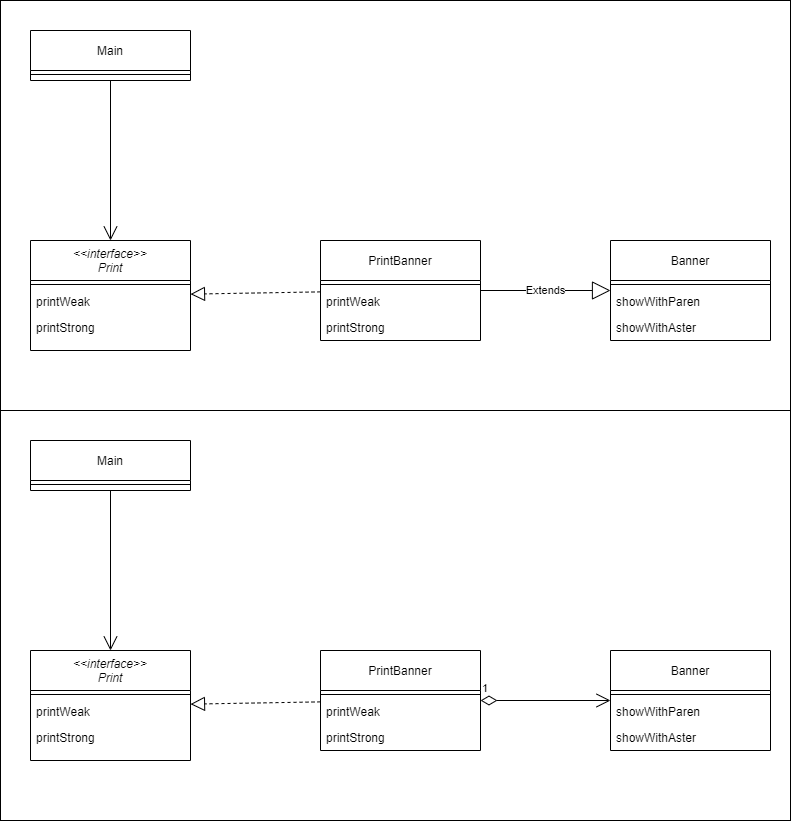

The diagram above was exported from draw.io. Its source (the exported page's mxGraphModel, read from the mxfile embedded in the PNG):
<mxGraphModel dx="1308" dy="879" grid="1" gridSize="10" guides="1" tooltips="1" connect="1" arrows="1" fold="1" page="1" pageScale="1" pageWidth="827" pageHeight="1169" math="0" shadow="0">
  <root>
    <mxCell id="WIyWlLk6GJQsqaUBKTNV-0" />
    <mxCell id="WIyWlLk6GJQsqaUBKTNV-1" parent="WIyWlLk6GJQsqaUBKTNV-0" />
    <mxCell id="CzGhAKtY6P8X4ij1pQ9_-37" value="" style="rounded=0;whiteSpace=wrap;html=1;" vertex="1" parent="WIyWlLk6GJQsqaUBKTNV-1">
      <mxGeometry x="30" y="610" width="790" height="410" as="geometry" />
    </mxCell>
    <mxCell id="CzGhAKtY6P8X4ij1pQ9_-36" value="" style="rounded=0;whiteSpace=wrap;html=1;" vertex="1" parent="WIyWlLk6GJQsqaUBKTNV-1">
      <mxGeometry x="30" y="200" width="790" height="410" as="geometry" />
    </mxCell>
    <mxCell id="zkfFHV4jXpPFQw0GAbJ--0" value="&lt;&lt;interface&gt;&gt;&#10;Print" style="swimlane;fontStyle=2;align=center;verticalAlign=middle;childLayout=stackLayout;horizontal=1;startSize=40;horizontalStack=0;resizeParent=1;resizeLast=0;collapsible=1;marginBottom=0;rounded=0;shadow=0;strokeWidth=1;" parent="WIyWlLk6GJQsqaUBKTNV-1" vertex="1">
      <mxGeometry x="60" y="440" width="160" height="110" as="geometry">
        <mxRectangle x="230" y="140" width="160" height="26" as="alternateBounds" />
      </mxGeometry>
    </mxCell>
    <mxCell id="zkfFHV4jXpPFQw0GAbJ--4" value="" style="line;html=1;strokeWidth=1;align=left;verticalAlign=middle;spacingTop=-1;spacingLeft=3;spacingRight=3;rotatable=0;labelPosition=right;points=[];portConstraint=eastwest;" parent="zkfFHV4jXpPFQw0GAbJ--0" vertex="1">
      <mxGeometry y="40" width="160" height="8" as="geometry" />
    </mxCell>
    <mxCell id="zkfFHV4jXpPFQw0GAbJ--5" value="printWeak" style="text;align=left;verticalAlign=top;spacingLeft=4;spacingRight=4;overflow=hidden;rotatable=0;points=[[0,0.5],[1,0.5]];portConstraint=eastwest;" parent="zkfFHV4jXpPFQw0GAbJ--0" vertex="1">
      <mxGeometry y="48" width="160" height="26" as="geometry" />
    </mxCell>
    <mxCell id="zkfFHV4jXpPFQw0GAbJ--1" value="printStrong" style="text;align=left;verticalAlign=top;spacingLeft=4;spacingRight=4;overflow=hidden;rotatable=0;points=[[0,0.5],[1,0.5]];portConstraint=eastwest;" parent="zkfFHV4jXpPFQw0GAbJ--0" vertex="1">
      <mxGeometry y="74" width="160" height="26" as="geometry" />
    </mxCell>
    <mxCell id="CzGhAKtY6P8X4ij1pQ9_-0" value="Main" style="swimlane;fontStyle=0;align=center;verticalAlign=middle;childLayout=stackLayout;horizontal=1;startSize=40;horizontalStack=0;resizeParent=1;resizeLast=0;collapsible=1;marginBottom=0;rounded=0;shadow=0;strokeWidth=1;" vertex="1" parent="WIyWlLk6GJQsqaUBKTNV-1">
      <mxGeometry x="60" y="230" width="160" height="50" as="geometry">
        <mxRectangle x="230" y="140" width="160" height="26" as="alternateBounds" />
      </mxGeometry>
    </mxCell>
    <mxCell id="CzGhAKtY6P8X4ij1pQ9_-4" value="" style="line;html=1;strokeWidth=1;align=left;verticalAlign=middle;spacingTop=-1;spacingLeft=3;spacingRight=3;rotatable=0;labelPosition=right;points=[];portConstraint=eastwest;" vertex="1" parent="CzGhAKtY6P8X4ij1pQ9_-0">
      <mxGeometry y="40" width="160" height="8" as="geometry" />
    </mxCell>
    <mxCell id="CzGhAKtY6P8X4ij1pQ9_-7" value="PrintBanner" style="swimlane;fontStyle=0;align=center;verticalAlign=middle;childLayout=stackLayout;horizontal=1;startSize=40;horizontalStack=0;resizeParent=1;resizeLast=0;collapsible=1;marginBottom=0;rounded=0;shadow=0;strokeWidth=1;" vertex="1" parent="WIyWlLk6GJQsqaUBKTNV-1">
      <mxGeometry x="350" y="440" width="160" height="100" as="geometry">
        <mxRectangle x="230" y="140" width="160" height="26" as="alternateBounds" />
      </mxGeometry>
    </mxCell>
    <mxCell id="CzGhAKtY6P8X4ij1pQ9_-8" value="" style="line;html=1;strokeWidth=1;align=left;verticalAlign=middle;spacingTop=-1;spacingLeft=3;spacingRight=3;rotatable=0;labelPosition=right;points=[];portConstraint=eastwest;" vertex="1" parent="CzGhAKtY6P8X4ij1pQ9_-7">
      <mxGeometry y="40" width="160" height="8" as="geometry" />
    </mxCell>
    <mxCell id="CzGhAKtY6P8X4ij1pQ9_-11" value="printWeak" style="text;align=left;verticalAlign=top;spacingLeft=4;spacingRight=4;overflow=hidden;rotatable=0;points=[[0,0.5],[1,0.5]];portConstraint=eastwest;" vertex="1" parent="CzGhAKtY6P8X4ij1pQ9_-7">
      <mxGeometry y="48" width="160" height="26" as="geometry" />
    </mxCell>
    <mxCell id="CzGhAKtY6P8X4ij1pQ9_-12" value="printStrong" style="text;align=left;verticalAlign=top;spacingLeft=4;spacingRight=4;overflow=hidden;rotatable=0;points=[[0,0.5],[1,0.5]];portConstraint=eastwest;" vertex="1" parent="CzGhAKtY6P8X4ij1pQ9_-7">
      <mxGeometry y="74" width="160" height="26" as="geometry" />
    </mxCell>
    <mxCell id="CzGhAKtY6P8X4ij1pQ9_-9" value="Banner" style="swimlane;fontStyle=0;align=center;verticalAlign=middle;childLayout=stackLayout;horizontal=1;startSize=40;horizontalStack=0;resizeParent=1;resizeLast=0;collapsible=1;marginBottom=0;rounded=0;shadow=0;strokeWidth=1;" vertex="1" parent="WIyWlLk6GJQsqaUBKTNV-1">
      <mxGeometry x="640" y="440" width="160" height="100" as="geometry">
        <mxRectangle x="230" y="140" width="160" height="26" as="alternateBounds" />
      </mxGeometry>
    </mxCell>
    <mxCell id="CzGhAKtY6P8X4ij1pQ9_-10" value="" style="line;html=1;strokeWidth=1;align=left;verticalAlign=middle;spacingTop=-1;spacingLeft=3;spacingRight=3;rotatable=0;labelPosition=right;points=[];portConstraint=eastwest;" vertex="1" parent="CzGhAKtY6P8X4ij1pQ9_-9">
      <mxGeometry y="40" width="160" height="8" as="geometry" />
    </mxCell>
    <mxCell id="CzGhAKtY6P8X4ij1pQ9_-13" value="showWithParen" style="text;align=left;verticalAlign=top;spacingLeft=4;spacingRight=4;overflow=hidden;rotatable=0;points=[[0,0.5],[1,0.5]];portConstraint=eastwest;" vertex="1" parent="CzGhAKtY6P8X4ij1pQ9_-9">
      <mxGeometry y="48" width="160" height="26" as="geometry" />
    </mxCell>
    <mxCell id="CzGhAKtY6P8X4ij1pQ9_-14" value="showWithAster" style="text;align=left;verticalAlign=top;spacingLeft=4;spacingRight=4;overflow=hidden;rotatable=0;points=[[0,0.5],[1,0.5]];portConstraint=eastwest;" vertex="1" parent="CzGhAKtY6P8X4ij1pQ9_-9">
      <mxGeometry y="74" width="160" height="26" as="geometry" />
    </mxCell>
    <mxCell id="CzGhAKtY6P8X4ij1pQ9_-15" value="" style="endArrow=open;endFill=1;endSize=12;html=1;rounded=0;" edge="1" parent="WIyWlLk6GJQsqaUBKTNV-1" source="CzGhAKtY6P8X4ij1pQ9_-0" target="zkfFHV4jXpPFQw0GAbJ--0">
      <mxGeometry width="160" relative="1" as="geometry">
        <mxPoint x="-150" y="450" as="sourcePoint" />
        <mxPoint x="10" y="450" as="targetPoint" />
      </mxGeometry>
    </mxCell>
    <mxCell id="CzGhAKtY6P8X4ij1pQ9_-16" value="" style="endArrow=block;dashed=1;endFill=0;endSize=12;html=1;rounded=0;" edge="1" parent="WIyWlLk6GJQsqaUBKTNV-1" source="CzGhAKtY6P8X4ij1pQ9_-7" target="zkfFHV4jXpPFQw0GAbJ--0">
      <mxGeometry width="160" relative="1" as="geometry">
        <mxPoint x="120" y="670" as="sourcePoint" />
        <mxPoint x="280" y="670" as="targetPoint" />
      </mxGeometry>
    </mxCell>
    <mxCell id="CzGhAKtY6P8X4ij1pQ9_-17" value="Extends" style="endArrow=block;endSize=16;endFill=0;html=1;rounded=0;" edge="1" parent="WIyWlLk6GJQsqaUBKTNV-1" source="CzGhAKtY6P8X4ij1pQ9_-7" target="CzGhAKtY6P8X4ij1pQ9_-9">
      <mxGeometry width="160" relative="1" as="geometry">
        <mxPoint x="460" y="710" as="sourcePoint" />
        <mxPoint x="620" y="710" as="targetPoint" />
      </mxGeometry>
    </mxCell>
    <mxCell id="CzGhAKtY6P8X4ij1pQ9_-18" value="&lt;&lt;interface&gt;&gt;&#10;Print" style="swimlane;fontStyle=2;align=center;verticalAlign=middle;childLayout=stackLayout;horizontal=1;startSize=40;horizontalStack=0;resizeParent=1;resizeLast=0;collapsible=1;marginBottom=0;rounded=0;shadow=0;strokeWidth=1;" vertex="1" parent="WIyWlLk6GJQsqaUBKTNV-1">
      <mxGeometry x="60" y="850" width="160" height="110" as="geometry">
        <mxRectangle x="230" y="140" width="160" height="26" as="alternateBounds" />
      </mxGeometry>
    </mxCell>
    <mxCell id="CzGhAKtY6P8X4ij1pQ9_-19" value="" style="line;html=1;strokeWidth=1;align=left;verticalAlign=middle;spacingTop=-1;spacingLeft=3;spacingRight=3;rotatable=0;labelPosition=right;points=[];portConstraint=eastwest;" vertex="1" parent="CzGhAKtY6P8X4ij1pQ9_-18">
      <mxGeometry y="40" width="160" height="8" as="geometry" />
    </mxCell>
    <mxCell id="CzGhAKtY6P8X4ij1pQ9_-20" value="printWeak" style="text;align=left;verticalAlign=top;spacingLeft=4;spacingRight=4;overflow=hidden;rotatable=0;points=[[0,0.5],[1,0.5]];portConstraint=eastwest;" vertex="1" parent="CzGhAKtY6P8X4ij1pQ9_-18">
      <mxGeometry y="48" width="160" height="26" as="geometry" />
    </mxCell>
    <mxCell id="CzGhAKtY6P8X4ij1pQ9_-21" value="printStrong" style="text;align=left;verticalAlign=top;spacingLeft=4;spacingRight=4;overflow=hidden;rotatable=0;points=[[0,0.5],[1,0.5]];portConstraint=eastwest;" vertex="1" parent="CzGhAKtY6P8X4ij1pQ9_-18">
      <mxGeometry y="74" width="160" height="26" as="geometry" />
    </mxCell>
    <mxCell id="CzGhAKtY6P8X4ij1pQ9_-22" value="Main" style="swimlane;fontStyle=0;align=center;verticalAlign=middle;childLayout=stackLayout;horizontal=1;startSize=40;horizontalStack=0;resizeParent=1;resizeLast=0;collapsible=1;marginBottom=0;rounded=0;shadow=0;strokeWidth=1;" vertex="1" parent="WIyWlLk6GJQsqaUBKTNV-1">
      <mxGeometry x="60" y="640" width="160" height="50" as="geometry">
        <mxRectangle x="230" y="140" width="160" height="26" as="alternateBounds" />
      </mxGeometry>
    </mxCell>
    <mxCell id="CzGhAKtY6P8X4ij1pQ9_-23" value="" style="line;html=1;strokeWidth=1;align=left;verticalAlign=middle;spacingTop=-1;spacingLeft=3;spacingRight=3;rotatable=0;labelPosition=right;points=[];portConstraint=eastwest;" vertex="1" parent="CzGhAKtY6P8X4ij1pQ9_-22">
      <mxGeometry y="40" width="160" height="8" as="geometry" />
    </mxCell>
    <mxCell id="CzGhAKtY6P8X4ij1pQ9_-24" value="PrintBanner" style="swimlane;fontStyle=0;align=center;verticalAlign=middle;childLayout=stackLayout;horizontal=1;startSize=40;horizontalStack=0;resizeParent=1;resizeLast=0;collapsible=1;marginBottom=0;rounded=0;shadow=0;strokeWidth=1;" vertex="1" parent="WIyWlLk6GJQsqaUBKTNV-1">
      <mxGeometry x="350" y="850" width="160" height="100" as="geometry">
        <mxRectangle x="230" y="140" width="160" height="26" as="alternateBounds" />
      </mxGeometry>
    </mxCell>
    <mxCell id="CzGhAKtY6P8X4ij1pQ9_-25" value="" style="line;html=1;strokeWidth=1;align=left;verticalAlign=middle;spacingTop=-1;spacingLeft=3;spacingRight=3;rotatable=0;labelPosition=right;points=[];portConstraint=eastwest;" vertex="1" parent="CzGhAKtY6P8X4ij1pQ9_-24">
      <mxGeometry y="40" width="160" height="8" as="geometry" />
    </mxCell>
    <mxCell id="CzGhAKtY6P8X4ij1pQ9_-26" value="printWeak" style="text;align=left;verticalAlign=top;spacingLeft=4;spacingRight=4;overflow=hidden;rotatable=0;points=[[0,0.5],[1,0.5]];portConstraint=eastwest;" vertex="1" parent="CzGhAKtY6P8X4ij1pQ9_-24">
      <mxGeometry y="48" width="160" height="26" as="geometry" />
    </mxCell>
    <mxCell id="CzGhAKtY6P8X4ij1pQ9_-27" value="printStrong" style="text;align=left;verticalAlign=top;spacingLeft=4;spacingRight=4;overflow=hidden;rotatable=0;points=[[0,0.5],[1,0.5]];portConstraint=eastwest;" vertex="1" parent="CzGhAKtY6P8X4ij1pQ9_-24">
      <mxGeometry y="74" width="160" height="26" as="geometry" />
    </mxCell>
    <mxCell id="CzGhAKtY6P8X4ij1pQ9_-28" value="Banner" style="swimlane;fontStyle=0;align=center;verticalAlign=middle;childLayout=stackLayout;horizontal=1;startSize=40;horizontalStack=0;resizeParent=1;resizeLast=0;collapsible=1;marginBottom=0;rounded=0;shadow=0;strokeWidth=1;" vertex="1" parent="WIyWlLk6GJQsqaUBKTNV-1">
      <mxGeometry x="640" y="850" width="160" height="100" as="geometry">
        <mxRectangle x="230" y="140" width="160" height="26" as="alternateBounds" />
      </mxGeometry>
    </mxCell>
    <mxCell id="CzGhAKtY6P8X4ij1pQ9_-29" value="" style="line;html=1;strokeWidth=1;align=left;verticalAlign=middle;spacingTop=-1;spacingLeft=3;spacingRight=3;rotatable=0;labelPosition=right;points=[];portConstraint=eastwest;" vertex="1" parent="CzGhAKtY6P8X4ij1pQ9_-28">
      <mxGeometry y="40" width="160" height="8" as="geometry" />
    </mxCell>
    <mxCell id="CzGhAKtY6P8X4ij1pQ9_-30" value="showWithParen" style="text;align=left;verticalAlign=top;spacingLeft=4;spacingRight=4;overflow=hidden;rotatable=0;points=[[0,0.5],[1,0.5]];portConstraint=eastwest;" vertex="1" parent="CzGhAKtY6P8X4ij1pQ9_-28">
      <mxGeometry y="48" width="160" height="26" as="geometry" />
    </mxCell>
    <mxCell id="CzGhAKtY6P8X4ij1pQ9_-31" value="showWithAster" style="text;align=left;verticalAlign=top;spacingLeft=4;spacingRight=4;overflow=hidden;rotatable=0;points=[[0,0.5],[1,0.5]];portConstraint=eastwest;" vertex="1" parent="CzGhAKtY6P8X4ij1pQ9_-28">
      <mxGeometry y="74" width="160" height="26" as="geometry" />
    </mxCell>
    <mxCell id="CzGhAKtY6P8X4ij1pQ9_-32" value="" style="endArrow=open;endFill=1;endSize=12;html=1;rounded=0;" edge="1" parent="WIyWlLk6GJQsqaUBKTNV-1" source="CzGhAKtY6P8X4ij1pQ9_-22" target="CzGhAKtY6P8X4ij1pQ9_-18">
      <mxGeometry width="160" relative="1" as="geometry">
        <mxPoint x="-150" y="860" as="sourcePoint" />
        <mxPoint x="10" y="860" as="targetPoint" />
      </mxGeometry>
    </mxCell>
    <mxCell id="CzGhAKtY6P8X4ij1pQ9_-33" value="" style="endArrow=block;dashed=1;endFill=0;endSize=12;html=1;rounded=0;" edge="1" parent="WIyWlLk6GJQsqaUBKTNV-1" source="CzGhAKtY6P8X4ij1pQ9_-24" target="CzGhAKtY6P8X4ij1pQ9_-18">
      <mxGeometry width="160" relative="1" as="geometry">
        <mxPoint x="120" y="1080" as="sourcePoint" />
        <mxPoint x="280" y="1080" as="targetPoint" />
      </mxGeometry>
    </mxCell>
    <mxCell id="CzGhAKtY6P8X4ij1pQ9_-35" value="1" style="endArrow=open;html=1;endSize=12;startArrow=diamondThin;startSize=14;startFill=0;edgeStyle=orthogonalEdgeStyle;align=left;verticalAlign=bottom;rounded=0;" edge="1" parent="WIyWlLk6GJQsqaUBKTNV-1" source="CzGhAKtY6P8X4ij1pQ9_-24" target="CzGhAKtY6P8X4ij1pQ9_-28">
      <mxGeometry x="-1" y="3" relative="1" as="geometry">
        <mxPoint x="410" y="780" as="sourcePoint" />
        <mxPoint x="570" y="780" as="targetPoint" />
      </mxGeometry>
    </mxCell>
  </root>
</mxGraphModel>